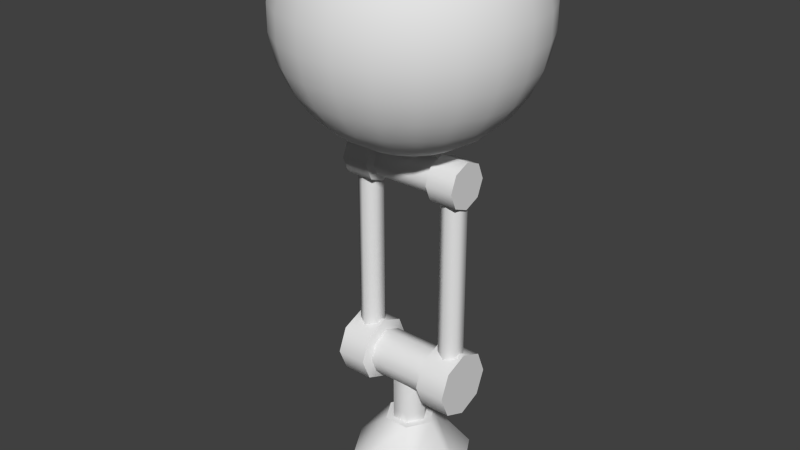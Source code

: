 # Source: ward.blend  (saved by Blender 2.75.0; exported with 4.5.12 LTS)
import bpy
from mathutils import Matrix  # noqa: F401  (used for matrix-valued properties, if any)

bpy.ops.wm.read_factory_settings(use_empty=True)
scene = bpy.context.scene
scene.name = 'Scene'

# ---- collections
col_collection_1 = bpy.data.collections.new('Collection 1'); scene.collection.children.link(col_collection_1)

# ---- world
world_world = bpy.data.worlds.new('World'); scene.world = world_world
world_world.color = (0.05088, 0.05088, 0.05088)
world_world.use_sun_shadow = False
world_world.sun_shadow_jitter_overblur = 0.0
world_world.cycles.sampling_method = 'MANUAL'
world_world.cycles.sample_map_resolution = 256

# ---- meshes
me_sphere_001 = bpy.data.meshes.new('Sphere.001')
me_sphere_001.from_pydata([(-0.2443, -2.87e-09, 0.7981), (-0.478, -2.87e-09, 0.8741), (-0.2344, 0.06884, 0.7981), (-0.4586, 0.1347, 0.8741), (-0.2055, 0.1321, 0.7981), (-0.4021, 0.2584, 0.8741), (-0.16, 0.1847, 0.7981), (-0.313, 0.3612, 0.8741), (-0.1015, 0.2223, 0.7981), (-0.1986, 0.4348, 0.8741), (-0.03477, 0.2418, 0.7981), (-0.06802, 0.4731, 0.8741), (0.03477, 0.2418, 0.7981), (0.06802, 0.4731, 0.8741), (0.1015, 0.2223, 0.7981), (0.1986, 0.4348, 0.8741), (0.16, 0.1847, 0.7981), (0.313, 0.3612, 0.8741), (0.2055, 0.1321, 0.7981), (0.4021, 0.2584, 0.8741), (0.2344, 0.06884, 0.7981), (0.4586, 0.1347, 0.8741), (0.2443, 2.607e-08, 0.7981), (0.478, -3.522e-08, 0.8741), (0.2344, -0.06884, 0.7981), (0.4586, -0.1347, 0.8741), (0.2055, -0.1321, 0.7981), (0.4021, -0.2584, 0.8741), (0.16, -0.1847, 0.7981), (0.313, -0.3612, 0.8741), (0.1015, -0.2223, 0.7981), (0.1986, -0.4348, 0.8741), (0.03477, -0.2418, 0.7981), (0.06802, -0.4731, 0.8741), (-0.03477, -0.2418, 0.7981), (-0.06802, -0.4731, 0.8741), (-0.1015, -0.2223, 0.7981), (-0.1986, -0.4348, 0.8741), (-0.16, -0.1847, 0.7981), (-0.313, -0.3612, 0.8741), (-1.575e-08, -5.841e-08, 0.7725), (-0.2055, -0.1321, 0.7981), (-0.4021, -0.2584, 0.8741), (-0.2344, -0.06884, 0.7981), (-0.4586, -0.1347, 0.8741)], [], [(1, 0, 2, 3), (3, 2, 4, 5), (5, 4, 6, 7), (7, 6, 8, 9), (9, 8, 10, 11), (11, 10, 12, 13), (13, 12, 14, 15), (15, 14, 16, 17), (17, 16, 18, 19), (19, 18, 20, 21), (21, 20, 22, 23), (23, 22, 24, 25), (25, 24, 26, 27), (27, 26, 28, 29), (29, 28, 30, 31), (31, 30, 32, 33), (33, 32, 34, 35), (35, 34, 36, 37), (37, 36, 38, 39), (39, 38, 41, 42), (42, 41, 43, 44), (0, 40, 2), (2, 40, 4), (4, 40, 6), (6, 40, 8), (8, 40, 10), (10, 40, 12), (12, 40, 14), (14, 40, 16), (16, 40, 18), (18, 40, 20), (20, 40, 22), (22, 40, 24), (24, 40, 26), (26, 40, 28), (28, 40, 30), (30, 40, 32), (32, 40, 34), (34, 40, 36), (36, 40, 38), (38, 40, 41), (41, 40, 43), (43, 40, 0), (44, 43, 0, 1)])
me_sphere_001.polygons.foreach_set('use_smooth', [True] * 44)
_k = set([(1, 3), (1, 44), (3, 5), (5, 7), (7, 9), (9, 11), (11, 13), (13, 15), (15, 17), (17, 19), (19, 21), (21, 23), (23, 25), (25, 27), (27, 29), (29, 31), (31, 33), (33, 35), (35, 37), (37, 39), (39, 42), (42, 44)])
me_sphere_001.attributes.new('sharp_edge', 'BOOLEAN', 'EDGE').data.foreach_set('value', [ (min(e.vertices), max(e.vertices)) in _k for e in me_sphere_001.edges])
_uv = me_sphere_001.uv_layers.new(name='UVMap')
_uv.uv.foreach_set('vector', [0.4764, 0.3334, 0.5972, 0.3162, 0.6069, 0.349, 0.4958, 0.3995, 0.4958, 0.3995, 0.6069, 0.349, 0.6255, 0.3778, 0.5331, 0.4575, 0.5331, 0.4575, 0.6255, 0.3778, 0.6514, 0.4001, 0.5852, 0.5027, 0.5852, 0.5027, 0.6514, 0.4001, 0.6825, 0.4143, 0.6479, 0.5313, 0.6479, 0.5313, 0.6825, 0.4143, 0.7164, 0.419, 0.7161, 0.5411, 0.7161, 0.5411, 0.7164, 0.419, 0.7502, 0.4141, 0.7844, 0.5313, 0.7844, 0.5313, 0.7502, 0.4141, 0.7813, 0.3998, 0.8471, 0.5027, 0.8471, 0.5027, 0.7813, 0.3998, 0.8071, 0.3774, 0.8992, 0.4575, 0.8992, 0.4575, 0.8071, 0.3774, 0.8255, 0.3486, 0.9364, 0.3995, 0.9364, 0.3995, 0.8255, 0.3486, 0.8351, 0.3157, 0.9559, 0.3334, 0.9559, 0.3334, 0.8351, 0.3157, 0.835, 0.2815, 0.9559, 0.2644, 0.9559, 0.2644, 0.835, 0.2815, 0.8253, 0.2487, 0.9364, 0.1983, 0.9364, 0.1983, 0.8253, 0.2487, 0.8068, 0.22, 0.8992, 0.1403, 0.8992, 0.1403, 0.8068, 0.22, 0.7809, 0.1977, 0.8471, 0.09513, 0.8471, 0.09513, 0.7809, 0.1977, 0.7497, 0.1835, 0.7844, 0.06649, 0.7844, 0.06649, 0.7497, 0.1835, 0.7159, 0.1787, 0.7161, 0.05667, 0.7161, 0.05667, 0.7159, 0.1787, 0.682, 0.1837, 0.6479, 0.06649, 0.6479, 0.06649, 0.682, 0.1837, 0.6509, 0.1979, 0.5852, 0.09513, 0.5852, 0.09513, 0.6509, 0.1979, 0.6251, 0.2204, 0.5331, 0.1403, 0.5331, 0.1403, 0.6251, 0.2204, 0.6067, 0.2492, 0.4958, 0.1983, 0.4958, 0.1983, 0.6067, 0.2492, 0.5971, 0.282, 0.4764, 0.2644, 0.5972, 0.3162, 0.7161, 0.2989, 0.6069, 0.349, 0.6069, 0.349, 0.7161, 0.2989, 0.6255, 0.3778, 0.6255, 0.3778, 0.7161, 0.2989, 0.6514, 0.4001, 0.6514, 0.4001, 0.7161, 0.2989, 0.6825, 0.4143, 0.6825, 0.4143, 0.7161, 0.2989, 0.7164, 0.419, 0.7164, 0.419, 0.7161, 0.2989, 0.7502, 0.4141, 0.7502, 0.4141, 0.7161, 0.2989, 0.7813, 0.3998, 0.7813, 0.3998, 0.7161, 0.2989, 0.8071, 0.3774, 0.8071, 0.3774, 0.7161, 0.2989, 0.8255, 0.3486, 0.8255, 0.3486, 0.7161, 0.2989, 0.8351, 0.3157, 0.8351, 0.3157, 0.7161, 0.2989, 0.835, 0.2815, 0.835, 0.2815, 0.7161, 0.2989, 0.8253, 0.2487, 0.8253, 0.2487, 0.7161, 0.2989, 0.8068, 0.22, 0.8068, 0.22, 0.7161, 0.2989, 0.7809, 0.1977, 0.7809, 0.1977, 0.7161, 0.2989, 0.7497, 0.1835, 0.7497, 0.1835, 0.7161, 0.2989, 0.7159, 0.1787, 0.7159, 0.1787, 0.7161, 0.2989, 0.682, 0.1837, 0.682, 0.1837, 0.7161, 0.2989, 0.6509, 0.1979, 0.6509, 0.1979, 0.7161, 0.2989, 0.6251, 0.2204, 0.6251, 0.2204, 0.7161, 0.2989, 0.6067, 0.2492, 0.6067, 0.2492, 0.7161, 0.2989, 0.5971, 0.282, 0.5971, 0.282, 0.7161, 0.2989, 0.5972, 0.3162, 0.4764, 0.2644, 0.5971, 0.282, 0.5972, 0.3162, 0.4764, 0.3334])
me_sphere_001.use_remesh_preserve_volume = False
me_sphere_001.use_remesh_preserve_attributes = False
me_sphere_001.use_mirror_vertex_groups = False
me_sphere_001.use_paint_bone_selection = False
me_sphere_001.use_paint_mask = True
me_sphere_001.update()
me_sphere = bpy.data.meshes.new('Sphere')
me_sphere.from_pydata([(0.07205, 0.1248, -3.384), (0.07205, 0.1248, -2.913), (0.1441, -3.278e-08, -3.384), (0.1441, -3.278e-08, -2.913), (0.07205, -0.1248, -3.384), (0.07205, -0.1248, -2.913), (-0.07205, -0.1248, -3.384), (-0.07205, -0.1248, -2.913), (-0.1441, 3.176e-08, -3.384), (-0.1441, 3.176e-08, -2.913), (-0.07205, 0.1248, -3.384), (-0.07205, 0.1248, -2.913), (0.396, 0.0997, -2.806), (0.396, 0.0997, -1.256), (0.4823, 0.04984, -2.806), (0.4823, 0.04984, -1.256), (0.4823, -0.04987, -2.806), (0.4823, -0.04987, -1.256), (0.396, -0.09972, -2.806), (0.396, -0.09972, -1.256), (0.3096, -0.04987, -2.806), (0.3096, -0.04987, -1.256), (0.3096, 0.04984, -2.806), (0.3096, 0.04984, -1.256), (-0.396, 0.0997, -2.806), (-0.396, 0.0997, -1.256), (-0.4823, 0.04984, -2.806), (-0.4823, 0.04984, -1.256), (-0.4823, -0.04987, -2.806), (-0.4823, -0.04987, -1.256), (-0.396, -0.09972, -2.806), (-0.396, -0.09972, -1.256), (-0.3096, -0.04987, -2.806), (-0.3096, -0.04987, -1.256), (-0.3096, 0.04984, -2.806), (-0.3096, 0.04984, -1.256), (8.742e-08, 0.09295, -1.093), (8.742e-08, 0.09295, -0.907), (0.0805, 0.04648, -1.093), (0.0805, 0.04648, -0.907), (0.0805, -0.04648, -1.093), (0.0805, -0.04648, -0.907), (7.93e-08, -0.09295, -1.093), (7.93e-08, -0.09295, -0.907), (-0.0805, -0.04648, -1.093), (-0.0805, -0.04648, -0.907), (-0.0805, 0.04648, -1.093), (-0.0805, 0.04648, -0.907), (-0.478, -2.87e-09, 0.8741), (-0.4586, 0.1347, 0.8741), (-0.564, 0.1656, 0.809), (-0.713, 0.2094, 0.6691), (-0.8309, 0.244, 0.5), (-0.9125, 0.2679, 0.309), (-0.9542, 0.2802, 0.1045), (-0.9542, 0.2802, -0.1045), (-0.9125, 0.2679, -0.309), (-0.8309, 0.244, -0.5), (-0.713, 0.2094, -0.6691), (-0.564, 0.1656, -0.809), (-0.3903, 0.1146, -0.9135), (-0.4021, 0.2584, 0.8741), (-0.4945, 0.3178, 0.809), (-0.6252, 0.4018, 0.6691), (-0.7285, 0.4682, 0.5), (-0.8001, 0.5142, 0.309), (-0.8366, 0.5377, 0.1045), (-0.8366, 0.5377, -0.1045), (-0.8001, 0.5142, -0.309), (-0.7285, 0.4682, -0.5), (-0.6252, 0.4018, -0.6691), (-0.4945, 0.3178, -0.809), (-0.3422, 0.2199, -0.9135), (1.03e-07, -2.845e-08, -0.9589), (-0.313, 0.3612, 0.8741), (-0.3849, 0.4442, 0.809), (-0.4867, 0.5616, 0.6691), (-0.5671, 0.6545, 0.5), (-0.6228, 0.7188, 0.309), (-0.6513, 0.7516, 0.1045), (-0.6513, 0.7516, -0.1045), (-0.6228, 0.7188, -0.309), (-0.5671, 0.6545, -0.5), (-0.4867, 0.5616, -0.6691), (-0.3849, 0.4442, -0.809), (-0.2664, 0.3074, -0.9135), (-0.1986, 0.4348, 0.8741), (-0.2442, 0.5347, 0.809), (-0.3087, 0.676, 0.6691), (-0.3598, 0.7878, 0.5), (-0.3951, 0.8651, 0.309), (-0.4131, 0.9046, 0.1045), (-0.4131, 0.9046, -0.1045), (-0.3951, 0.8651, -0.309), (-0.3598, 0.7878, -0.5), (-0.3087, 0.676, -0.6691), (-0.2442, 0.5347, -0.809), (-0.169, 0.37, -0.9135), (-0.06802, 0.4731, 0.8741), (-0.08365, 0.5818, 0.809), (-0.1058, 0.7356, 0.6691), (-0.1232, 0.8572, 0.5), (-0.1353, 0.9414, 0.309), (-0.1415, 0.9844, 0.1045), (-0.1415, 0.9844, -0.1045), (-0.1353, 0.9414, -0.309), (-0.1232, 0.8572, -0.5), (-0.1058, 0.7356, -0.6691), (-0.08365, 0.5818, -0.809), (-0.05788, 0.4026, -0.9135), (0.06802, 0.4731, 0.8741), (0.08365, 0.5818, 0.809), (0.1058, 0.7356, 0.6691), (0.1232, 0.8572, 0.5), (0.1353, 0.9414, 0.309), (0.1415, 0.9844, 0.1045), (0.1415, 0.9844, -0.1045), (0.1353, 0.9414, -0.309), (0.1232, 0.8572, -0.5), (0.1058, 0.7356, -0.6691), (0.08365, 0.5818, -0.809), (0.05788, 0.4026, -0.9135), (0.1986, 0.4348, 0.8741), (0.2442, 0.5347, 0.809), (0.3087, 0.676, 0.6691), (0.3598, 0.7878, 0.5), (0.3951, 0.8651, 0.309), (0.4131, 0.9046, 0.1045), (0.4131, 0.9046, -0.1045), (0.3951, 0.8651, -0.309), (0.3598, 0.7878, -0.5), (0.3087, 0.676, -0.6691), (0.2442, 0.5347, -0.809), (0.169, 0.37, -0.9135), (0.313, 0.3612, 0.8741), (0.3849, 0.4442, 0.809), (0.4867, 0.5616, 0.6691), (0.5671, 0.6545, 0.5), (0.6228, 0.7188, 0.309), (0.6513, 0.7516, 0.1045), (0.6513, 0.7516, -0.1045), (0.6228, 0.7188, -0.309), (0.5671, 0.6545, -0.5), (0.4867, 0.5616, -0.6691), (0.3849, 0.4442, -0.809), (0.2664, 0.3074, -0.9135), (0.4021, 0.2584, 0.8741), (0.4945, 0.3178, 0.809), (0.6252, 0.4018, 0.6691), (0.7285, 0.4682, 0.5), (0.8001, 0.5142, 0.309), (0.8366, 0.5377, 0.1045), (0.8366, 0.5377, -0.1045), (0.8001, 0.5142, -0.309), (0.7285, 0.4682, -0.5), (0.6252, 0.4018, -0.6691), (0.4945, 0.3178, -0.809), (0.3422, 0.2199, -0.9135), (0.4586, 0.1347, 0.8741), (0.564, 0.1656, 0.809), (0.713, 0.2094, 0.6691), (0.8309, 0.244, 0.5), (0.9125, 0.2679, 0.309), (0.9542, 0.2802, 0.1045), (0.9542, 0.2802, -0.1045), (0.9125, 0.2679, -0.309), (0.8309, 0.244, -0.5), (0.713, 0.2094, -0.6691), (0.564, 0.1656, -0.809), (0.3903, 0.1146, -0.9135), (0.478, -3.522e-08, 0.8741), (0.5878, 2.463e-08, 0.809), (0.7431, 3.953e-08, 0.6691), (0.866, -4.988e-08, 0.5), (0.9511, 2.463e-08, 0.309), (0.9945, 2.463e-08, 0.1045), (0.9945, 2.463e-08, -0.1045), (0.9511, 2.463e-08, -0.309), (0.866, 2.463e-08, -0.5), (0.7431, 3.953e-08, -0.6691), (0.5878, -2.007e-08, -0.809), (0.4067, 2.278e-09, -0.9135), (0.4586, -0.1347, 0.8741), (0.564, -0.1656, 0.809), (0.713, -0.2094, 0.6691), (0.8309, -0.244, 0.5), (0.9125, -0.2679, 0.309), (0.9542, -0.2802, 0.1045), (0.9542, -0.2802, -0.1045), (0.9125, -0.2679, -0.309), (0.8309, -0.244, -0.5), (0.713, -0.2094, -0.6691), (0.564, -0.1656, -0.809), (0.3903, -0.1146, -0.9135), (0.4021, -0.2584, 0.8741), (0.4945, -0.3178, 0.809), (0.6252, -0.4018, 0.6691), (0.7285, -0.4682, 0.5), (0.8001, -0.5142, 0.309), (0.8366, -0.5377, 0.1045), (0.8366, -0.5377, -0.1045), (0.8001, -0.5142, -0.309), (0.7285, -0.4682, -0.5), (0.6252, -0.4018, -0.6691), (0.4945, -0.3178, -0.809), (0.3422, -0.2199, -0.9135), (0.313, -0.3612, 0.8741), (0.3849, -0.4442, 0.809), (0.4867, -0.5616, 0.6691), (0.5671, -0.6545, 0.5), (0.6228, -0.7188, 0.309), (0.6513, -0.7516, 0.1045), (0.6513, -0.7516, -0.1045), (0.6228, -0.7188, -0.309), (0.5671, -0.6545, -0.5), (0.4867, -0.5616, -0.6691), (0.3849, -0.4442, -0.809), (0.2664, -0.3074, -0.9135), (0.1986, -0.4348, 0.8741), (0.2442, -0.5347, 0.809), (0.3087, -0.676, 0.6691), (0.3598, -0.7878, 0.5), (0.3951, -0.8651, 0.309), (0.4131, -0.9046, 0.1045), (0.4131, -0.9046, -0.1045), (0.3951, -0.8651, -0.309), (0.3598, -0.7878, -0.5), (0.3087, -0.676, -0.6691), (0.2442, -0.5347, -0.809), (0.169, -0.37, -0.9135), (0.06802, -0.4731, 0.8741), (0.08365, -0.5818, 0.809), (0.1058, -0.7356, 0.6691), (0.1232, -0.8572, 0.5), (0.1353, -0.9414, 0.309), (0.1415, -0.9844, 0.1045), (0.1415, -0.9844, -0.1045), (0.1353, -0.9414, -0.309), (0.1232, -0.8572, -0.5), (0.1058, -0.7356, -0.6691), (0.08365, -0.5818, -0.809), (0.05788, -0.4026, -0.9135), (-0.06802, -0.4731, 0.8741), (-0.08365, -0.5818, 0.809), (-0.1058, -0.7356, 0.6691), (-0.1232, -0.8572, 0.5), (-0.1353, -0.9414, 0.309), (-0.1415, -0.9844, 0.1045), (-0.1415, -0.9844, -0.1045), (-0.1353, -0.9414, -0.309), (-0.1232, -0.8572, -0.5), (-0.1058, -0.7356, -0.6691), (-0.08365, -0.5818, -0.809), (-0.05788, -0.4026, -0.9135), (-0.1986, -0.4348, 0.8741), (-0.2442, -0.5347, 0.809), (-0.3087, -0.676, 0.6691), (-0.3598, -0.7878, 0.5), (-0.3951, -0.8651, 0.309), (-0.4131, -0.9046, 0.1045), (-0.4131, -0.9046, -0.1045), (-0.3951, -0.8651, -0.309), (-0.3598, -0.7878, -0.5), (-0.3087, -0.676, -0.6691), (-0.2442, -0.5347, -0.809), (-0.169, -0.37, -0.9135), (-0.313, -0.3612, 0.8741), (-0.3849, -0.4442, 0.809), (-0.4867, -0.5616, 0.6691), (-0.5671, -0.6545, 0.5), (-0.6228, -0.7188, 0.309), (-0.6513, -0.7516, 0.1045), (-0.6513, -0.7516, -0.1045), (-0.6228, -0.7188, -0.309), (-0.5671, -0.6545, -0.5), (-0.4867, -0.5616, -0.6691), (-0.3849, -0.4442, -0.809), (-0.2664, -0.3074, -0.9135), (-0.4021, -0.2584, 0.8741), (-0.4945, -0.3178, 0.809), (-0.6252, -0.4018, 0.6691), (-0.7285, -0.4682, 0.5), (-0.8001, -0.5142, 0.309), (-0.8366, -0.5377, 0.1045), (-0.8366, -0.5377, -0.1045), (-0.8001, -0.5142, -0.309), (-0.7285, -0.4682, -0.5), (-0.6252, -0.4018, -0.6691), (-0.4945, -0.3178, -0.809), (-0.3422, -0.2199, -0.9135), (-0.4586, -0.1347, 0.8741), (-0.564, -0.1656, 0.809), (-0.713, -0.2094, 0.6691), (-0.8309, -0.244, 0.5), (-0.9125, -0.2679, 0.309), (-0.9542, -0.2802, 0.1045), (-0.9542, -0.2802, -0.1045), (-0.9125, -0.2679, -0.309), (-0.8309, -0.244, -0.5), (-0.713, -0.2094, -0.6691), (-0.564, -0.1656, -0.809), (-0.3903, -0.1146, -0.9135), (-0.5878, 9.729e-09, 0.809), (-0.7431, 2.463e-08, 0.6691), (-0.866, 5.443e-08, 0.5), (-0.9511, 1.438e-07, 0.309), (-0.9945, -5.172e-09, 0.1045), (-0.9945, -5.172e-09, -0.1045), (-0.9511, 1.438e-07, -0.309), (-0.866, 2.463e-08, -0.5), (-0.7431, 2.463e-08, -0.6691), (-0.5878, -5.172e-09, -0.809), (-0.4067, 1.718e-08, -0.9135), (-0.5083, 0.1862, -1.18), (0.5083, 0.1862, -1.18), (-0.5083, 0.1317, -1.311), (0.5083, 0.1317, -1.311), (-0.5083, -2.076e-09, -1.366), (0.5083, -2.076e-09, -1.366), (-0.5083, -0.1317, -1.311), (0.5083, -0.1317, -1.311), (-0.5083, -0.1862, -1.18), (0.5083, -0.1862, -1.18), (-0.5083, -0.1317, -1.048), (0.5083, -0.1317, -1.048), (-0.5083, 8.284e-09, -0.9935), (0.5083, 8.284e-09, -0.9935), (-0.5083, 0.1317, -1.048), (0.5083, 0.1317, -1.048), (-0.2792, 0.1862, -1.18), (-0.2485, 0.1354, -1.18), (0.2485, 0.1354, -1.18), (0.2792, 0.1862, -1.18), (0.2792, 0.1317, -1.311), (0.2485, 0.09572, -1.275), (-0.2485, 0.09572, -1.275), (-0.2792, 0.1317, -1.311), (0.2792, -2.076e-09, -1.366), (0.2485, 5.252e-10, -1.315), (-0.2485, 5.252e-10, -1.315), (-0.2792, -2.076e-09, -1.366), (0.2792, -0.1317, -1.311), (0.2485, -0.09572, -1.275), (-0.2485, -0.09572, -1.275), (-0.2792, -0.1317, -1.311), (0.2792, -0.1862, -1.18), (0.2485, -0.1354, -1.18), (-0.2485, -0.1354, -1.18), (-0.2792, -0.1862, -1.18), (0.2792, -0.1317, -1.048), (0.2485, -0.09572, -1.084), (-0.2485, -0.09572, -1.084), (-0.2792, -0.1317, -1.048), (0.2792, 8.284e-09, -0.9935), (0.2485, 8.056e-09, -1.044), (-0.2485, 8.056e-09, -1.044), (-0.2792, 8.284e-09, -0.9935), (0.2792, 0.1317, -1.048), (0.2485, 0.09572, -1.084), (-0.2485, 0.09572, -1.084), (-0.2792, 0.1317, -1.048), (-0.5245, 0.2681, -2.872), (0.5245, 0.2681, -2.872), (-0.5245, 0.1896, -3.061), (0.5245, 0.1896, -3.061), (-0.5245, -5.82e-09, -3.14), (0.5245, -5.82e-09, -3.14), (-0.5245, -0.1896, -3.061), (0.5245, -0.1896, -3.061), (-0.5245, -0.2681, -2.872), (0.5245, -0.2681, -2.872), (-0.5245, -0.1896, -2.682), (0.5245, -0.1896, -2.682), (-0.5245, 9.097e-09, -2.603), (0.5245, 9.097e-09, -2.603), (-0.5245, 0.1896, -2.682), (0.5245, 0.1896, -2.682), (-0.2744, 0.2681, -2.872), (-0.2442, 0.1949, -2.872), (0.2442, 0.1949, -2.872), (0.2744, 0.2681, -2.872), (0.2744, 0.1896, -3.061), (0.2442, 0.1378, -3.009), (-0.2442, 0.1378, -3.009), (-0.2744, 0.1896, -3.061), (0.2744, -5.82e-09, -3.14), (0.2442, -2.075e-09, -3.067), (-0.2442, -2.075e-09, -3.067), (-0.2744, -5.82e-09, -3.14), (0.2744, -0.1896, -3.061), (0.2442, -0.1378, -3.009), (-0.2442, -0.1378, -3.009), (-0.2744, -0.1896, -3.061), (0.2744, -0.2681, -2.872), (0.2442, -0.1949, -2.872), (-0.2442, -0.1949, -2.872), (-0.2744, -0.2681, -2.872), (0.2744, -0.1896, -2.682), (0.2442, -0.1378, -2.734), (-0.2442, -0.1378, -2.734), (-0.2744, -0.1896, -2.682), (0.2744, 9.097e-09, -2.603), (0.2442, 8.77e-09, -2.677), (-0.2442, 8.77e-09, -2.677), (-0.2744, 9.097e-09, -2.603), (0.2744, 0.1896, -2.682), (0.2442, 0.1378, -2.734), (-0.2442, 0.1378, -2.734), (-0.2744, 0.1896, -2.682), (0.1046, 0.1812, -3.384), (0.2092, -4.365e-08, -3.384), (0.1046, -0.1812, -3.384), (-0.1046, -0.1812, -3.384), (-0.2092, 5.003e-08, -3.384), (-0.1046, 0.1812, -3.384), (0.2704, 0.4684, -3.812), (0.5408, -8.924e-08, -3.812), (0.2704, -0.4684, -3.812), (-0.2704, -0.4684, -3.812), (-0.5408, 1.53e-07, -3.812), (-0.2704, 0.4684, -3.812)], [], [(0, 1, 3, 2), (2, 3, 5, 4), (4, 5, 7, 6), (6, 7, 9, 8), (10, 11, 1, 0), (8, 9, 11, 10), (12, 13, 15, 14), (14, 15, 17, 16), (16, 17, 19, 18), (18, 19, 21, 20), (22, 23, 13, 12), (20, 21, 23, 22), (24, 26, 27, 25), (26, 28, 29, 27), (28, 30, 31, 29), (30, 32, 33, 31), (34, 24, 25, 35), (32, 34, 35, 33), (36, 37, 39, 38), (38, 39, 41, 40), (40, 41, 43, 42), (42, 43, 45, 44), (46, 47, 37, 36), (44, 45, 47, 46), (51, 50, 62, 63), (59, 58, 70, 71), (52, 51, 63, 64), (60, 59, 71, 72), (53, 52, 64, 65), (109, 121, 73), (54, 53, 65, 66), (55, 54, 66, 67), (56, 55, 67, 68), (57, 56, 68, 69), (50, 49, 61, 62), (58, 57, 69, 70), (69, 68, 81, 82), (62, 61, 74, 75), (70, 69, 82, 83), (63, 62, 75, 76), (71, 70, 83, 84), (64, 63, 76, 77), (72, 71, 84, 85), (65, 64, 77, 78), (85, 97, 73), (66, 65, 78, 79), (67, 66, 79, 80), (68, 67, 80, 81), (81, 80, 92, 93), (82, 81, 93, 94), (75, 74, 86, 87), (83, 82, 94, 95), (76, 75, 87, 88), (84, 83, 95, 96), (77, 76, 88, 89), (85, 84, 96, 97), (78, 77, 89, 90), (60, 72, 73), (79, 78, 90, 91), (80, 79, 91, 92), (91, 90, 102, 103), (92, 91, 103, 104), (93, 92, 104, 105), (94, 93, 105, 106), (87, 86, 98, 99), (95, 94, 106, 107), (88, 87, 99, 100), (96, 95, 107, 108), (89, 88, 100, 101), (97, 96, 108, 109), (90, 89, 101, 102), (97, 109, 73), (109, 108, 120, 121), (102, 101, 113, 114), (72, 85, 73), (103, 102, 114, 115), (104, 103, 115, 116), (105, 104, 116, 117), (106, 105, 117, 118), (99, 98, 110, 111), (107, 106, 118, 119), (100, 99, 111, 112), (108, 107, 119, 120), (101, 100, 112, 113), (120, 119, 131, 132), (113, 112, 124, 125), (121, 120, 132, 133), (114, 113, 125, 126), (121, 133, 73), (115, 114, 126, 127), (116, 115, 127, 128), (117, 116, 128, 129), (118, 117, 129, 130), (111, 110, 122, 123), (119, 118, 130, 131), (112, 111, 123, 124), (123, 122, 134, 135), (131, 130, 142, 143), (124, 123, 135, 136), (132, 131, 143, 144), (125, 124, 136, 137), (133, 132, 144, 145), (126, 125, 137, 138), (157, 169, 73), (127, 126, 138, 139), (128, 127, 139, 140), (129, 128, 140, 141), (130, 129, 141, 142), (141, 140, 152, 153), (142, 141, 153, 154), (135, 134, 146, 147), (143, 142, 154, 155), (136, 135, 147, 148), (144, 143, 155, 156), (137, 136, 148, 149), (145, 144, 156, 157), (138, 137, 149, 150), (133, 145, 73), (139, 138, 150, 151), (140, 139, 151, 152), (152, 151, 163, 164), (153, 152, 164, 165), (154, 153, 165, 166), (147, 146, 158, 159), (155, 154, 166, 167), (148, 147, 159, 160), (156, 155, 167, 168), (149, 148, 160, 161), (157, 156, 168, 169), (150, 149, 161, 162), (145, 157, 73), (151, 150, 162, 163), (162, 161, 173, 174), (312, 60, 73), (163, 162, 174, 175), (164, 163, 175, 176), (165, 164, 176, 177), (166, 165, 177, 178), (159, 158, 170, 171), (167, 166, 178, 179), (160, 159, 171, 172), (168, 167, 179, 180), (161, 160, 172, 173), (169, 168, 180, 181), (180, 179, 191, 192), (173, 172, 184, 185), (181, 180, 192, 193), (174, 173, 185, 186), (193, 205, 73), (175, 174, 186, 187), (176, 175, 187, 188), (177, 176, 188, 189), (178, 177, 189, 190), (171, 170, 182, 183), (179, 178, 190, 191), (172, 171, 183, 184), (191, 190, 202, 203), (184, 183, 195, 196), (192, 191, 203, 204), (185, 184, 196, 197), (193, 192, 204, 205), (186, 185, 197, 198), (301, 312, 73), (187, 186, 198, 199), (188, 187, 199, 200), (189, 188, 200, 201), (190, 189, 201, 202), (183, 182, 194, 195), (202, 201, 213, 214), (195, 194, 206, 207), (203, 202, 214, 215), (196, 195, 207, 208), (204, 203, 215, 216), (197, 196, 208, 209), (205, 204, 216, 217), (198, 197, 209, 210), (181, 193, 73), (199, 198, 210, 211), (200, 199, 211, 212), (201, 200, 212, 213), (212, 211, 223, 224), (213, 212, 224, 225), (214, 213, 225, 226), (207, 206, 218, 219), (215, 214, 226, 227), (208, 207, 219, 220), (216, 215, 227, 228), (209, 208, 220, 221), (217, 216, 228, 229), (210, 209, 221, 222), (217, 229, 73), (211, 210, 222, 223), (241, 253, 73), (223, 222, 234, 235), (224, 223, 235, 236), (225, 224, 236, 237), (226, 225, 237, 238), (219, 218, 230, 231), (227, 226, 238, 239), (220, 219, 231, 232), (228, 227, 239, 240), (221, 220, 232, 233), (229, 228, 240, 241), (222, 221, 233, 234), (233, 232, 244, 245), (241, 240, 252, 253), (234, 233, 245, 246), (205, 217, 73), (235, 234, 246, 247), (236, 235, 247, 248), (237, 236, 248, 249), (238, 237, 249, 250), (231, 230, 242, 243), (239, 238, 250, 251), (232, 231, 243, 244), (240, 239, 251, 252), (251, 250, 262, 263), (244, 243, 255, 256), (252, 251, 263, 264), (245, 244, 256, 257), (253, 252, 264, 265), (246, 245, 257, 258), (265, 277, 73), (247, 246, 258, 259), (248, 247, 259, 260), (249, 248, 260, 261), (250, 249, 261, 262), (243, 242, 254, 255), (262, 261, 273, 274), (255, 254, 266, 267), (263, 262, 274, 275), (256, 255, 267, 268), (264, 263, 275, 276), (257, 256, 268, 269), (265, 264, 276, 277), (258, 257, 269, 270), (169, 181, 73), (259, 258, 270, 271), (260, 259, 271, 272), (261, 260, 272, 273), (273, 272, 284, 285), (274, 273, 285, 286), (267, 266, 278, 279), (275, 274, 286, 287), (268, 267, 279, 280), (276, 275, 287, 288), (269, 268, 280, 281), (277, 276, 288, 289), (270, 269, 281, 282), (277, 289, 73), (271, 270, 282, 283), (272, 271, 283, 284), (283, 282, 294, 295), (284, 283, 295, 296), (285, 284, 296, 297), (286, 285, 297, 298), (279, 278, 290, 291), (287, 286, 298, 299), (280, 279, 291, 292), (288, 287, 299, 300), (281, 280, 292, 293), (289, 288, 300, 301), (282, 281, 293, 294), (253, 265, 73), (301, 300, 311, 312), (294, 293, 304, 305), (289, 301, 73), (295, 294, 305, 306), (296, 295, 306, 307), (297, 296, 307, 308), (298, 297, 308, 309), (299, 298, 309, 310), (292, 291, 302, 303), (300, 299, 310, 311), (293, 292, 303, 304), (303, 302, 50, 51), (311, 310, 58, 59), (304, 303, 51, 52), (312, 311, 59, 60), (305, 304, 52, 53), (229, 241, 73), (306, 305, 53, 54), (307, 306, 54, 55), (308, 307, 55, 56), (309, 308, 56, 57), (302, 48, 49, 50), (310, 309, 57, 58), (291, 290, 48, 302), (332, 314, 316, 333), (333, 316, 318, 337), (337, 318, 320, 341), (341, 320, 322, 345), (345, 322, 324, 349), (349, 324, 326, 353), (316, 314, 328, 326, 324, 322, 320, 318), (357, 328, 314, 332), (353, 326, 328, 357), (313, 315, 317, 319, 321, 323, 325, 327), (325, 356, 360, 327), (356, 355, 359, 360), (355, 354, 358, 359), (354, 353, 357, 358), (327, 360, 329, 313), (360, 359, 330, 329), (359, 358, 331, 330), (358, 357, 332, 331), (323, 352, 356, 325), (352, 351, 355, 356), (351, 350, 354, 355), (350, 349, 353, 354), (321, 348, 352, 323), (348, 347, 351, 352), (347, 346, 350, 351), (346, 345, 349, 350), (319, 344, 348, 321), (344, 343, 347, 348), (343, 342, 346, 347), (342, 341, 345, 346), (317, 340, 344, 319), (340, 339, 343, 344), (339, 338, 342, 343), (338, 337, 341, 342), (315, 336, 340, 317), (336, 335, 339, 340), (335, 334, 338, 339), (334, 333, 337, 338), (313, 329, 336, 315), (329, 330, 335, 336), (330, 331, 334, 335), (331, 332, 333, 334), (380, 362, 364, 381), (381, 364, 366, 385), (385, 366, 368, 389), (389, 368, 370, 393), (393, 370, 372, 397), (397, 372, 374, 401), (364, 362, 376, 374, 372, 370, 368, 366), (405, 376, 362, 380), (401, 374, 376, 405), (361, 363, 365, 367, 369, 371, 373, 375), (373, 404, 408, 375), (404, 403, 407, 408), (403, 402, 406, 407), (402, 401, 405, 406), (375, 408, 377, 361), (408, 407, 378, 377), (407, 406, 379, 378), (406, 405, 380, 379), (371, 400, 404, 373), (400, 399, 403, 404), (399, 398, 402, 403), (398, 397, 401, 402), (369, 396, 400, 371), (396, 395, 399, 400), (395, 394, 398, 399), (394, 393, 397, 398), (367, 392, 396, 369), (392, 391, 395, 396), (391, 390, 394, 395), (390, 389, 393, 394), (365, 388, 392, 367), (388, 387, 391, 392), (387, 386, 390, 391), (386, 385, 389, 390), (363, 384, 388, 365), (384, 383, 387, 388), (383, 382, 386, 387), (382, 381, 385, 386), (361, 377, 384, 363), (377, 378, 383, 384), (378, 379, 382, 383), (379, 380, 381, 382), (2, 4, 411, 410), (8, 10, 414, 413), (0, 2, 410, 409), (4, 6, 412, 411), (10, 0, 409, 414), (6, 8, 413, 412), (411, 412, 418, 417), (409, 410, 416, 415), (414, 409, 415, 420), (412, 413, 419, 418), (410, 411, 417, 416), (413, 414, 420, 419)])
me_sphere.polygons.foreach_set('use_smooth', [True] * 384)
_k = set([(0, 2), (0, 10), (1, 3), (1, 11), (2, 4), (3, 5), (4, 6), (5, 7), (6, 8), (7, 9), (8, 10), (9, 11), (12, 14), (12, 22), (13, 15), (13, 23), (14, 16), (15, 17), (16, 18), (17, 19), (18, 20), (19, 21), (20, 22), (21, 23), (24, 26), (24, 34), (25, 27), (25, 35), (26, 28), (27, 29), (28, 30), (29, 31), (30, 32), (31, 33), (32, 34), (33, 35), (36, 38), (36, 46), (37, 39), (37, 47), (38, 40), (39, 41), (40, 42), (41, 43), (42, 44), (43, 45), (44, 46), (45, 47), (48, 49), (48, 290), (49, 61), (61, 74), (74, 86), (86, 98), (98, 110), (110, 122), (122, 134), (134, 146), (146, 158), (158, 170), (170, 182), (182, 194), (194, 206), (206, 218), (218, 230), (230, 242), (242, 254), (254, 266), (266, 278), (278, 290), (313, 315), (313, 327), (314, 316), (314, 328), (315, 317), (316, 318), (317, 319), (318, 320), (319, 321), (320, 322), (321, 323), (322, 324), (323, 325), (324, 326), (325, 327), (326, 328), (329, 336), (329, 360), (330, 335), (330, 359), (331, 334), (331, 358), (332, 333), (332, 357), (333, 337), (334, 338), (335, 339), (336, 340), (337, 341), (338, 342), (339, 343), (340, 344), (341, 345), (342, 346), (343, 347), (344, 348), (345, 349), (346, 350), (347, 351), (348, 352), (349, 353), (350, 354), (351, 355), (352, 356), (353, 357), (354, 358), (355, 359), (356, 360), (361, 363), (361, 375), (362, 364), (362, 376), (363, 365), (364, 366), (365, 367), (366, 368), (367, 369), (368, 370), (369, 371), (370, 372), (371, 373), (372, 374), (373, 375), (374, 376), (377, 384), (377, 408), (378, 383), (378, 407), (379, 382), (379, 406), (380, 381), (380, 405), (381, 385), (382, 386), (383, 387), (384, 388), (385, 389), (386, 390), (387, 391), (388, 392), (389, 393), (390, 394), (391, 395), (392, 396), (393, 397), (394, 398), (395, 399), (396, 400), (397, 401), (398, 402), (399, 403), (400, 404), (401, 405), (402, 406), (403, 407), (404, 408), (409, 410), (409, 414), (410, 411), (411, 412), (412, 413), (413, 414), (415, 416), (415, 420), (416, 417), (417, 418), (418, 419), (419, 420)])
me_sphere.attributes.new('sharp_edge', 'BOOLEAN', 'EDGE').data.foreach_set('value', [ (min(e.vertices), max(e.vertices)) in _k for e in me_sphere.edges])
_uv = me_sphere.uv_layers.new(name='UVMap')
_uv.uv.foreach_set('vector', [0.6881, 0.8287, 0.6892, 0.8117, 0.6863, 0.8142, 0.7007, 0.8236, 0.7007, 0.8236, 0.6863, 0.8142, 0.6871, 0.8178, 0.7025, 0.8101, 0.7025, 0.8101, 0.6871, 0.8178, 0.6907, 0.8185, 0.6917, 0.8017, 0.6917, 0.8017, 0.6907, 0.8185, 0.6936, 0.8163, 0.6793, 0.8067, 0.6774, 0.8203, 0.6928, 0.8127, 0.6892, 0.8117, 0.6881, 0.8287, 0.6793, 0.8067, 0.6936, 0.8163, 0.6928, 0.8127, 0.6774, 0.8203, 0.9174, 0.7643, 0.8653, 0.7757, 0.8865, 0.786, 0.9021, 0.7371, 0.9021, 0.7371, 0.8865, 0.786, 0.9083, 0.7767, 0.8721, 0.7371, 0.8721, 0.7371, 0.9083, 0.7767, 0.9083, 0.753, 0.8567, 0.7643, 0.8567, 0.7643, 0.9083, 0.753, 0.8876, 0.7411, 0.8716, 0.7915, 0.9024, 0.7915, 0.8664, 0.752, 0.8653, 0.7757, 0.9174, 0.7643, 0.8716, 0.7915, 0.8876, 0.7411, 0.8664, 0.752, 0.9024, 0.7915, 0.6113, 0.6873, 0.6153, 0.6876, 0.9323, 0.698, 0.9349, 0.6981, 0.6153, 0.6876, 0.6166, 0.688, 0.9314, 0.6969, 0.9323, 0.698, 0.6166, 0.688, 0.6152, 0.6884, 0.9324, 0.6961, 0.9314, 0.6969, 0.6152, 0.6884, 0.6113, 0.6884, 0.9352, 0.6958, 0.9324, 0.6961, 0.6046, 0.6877, 0.6113, 0.6873, 0.9349, 0.6981, 0.9392, 0.6971, 0.6113, 0.6884, 0.6046, 0.6877, 0.9392, 0.6971, 0.9352, 0.6958, 0.6738, 0.9247, 0.6625, 0.9072, 0.664, 0.907, 0.6851, 0.9064, 0.6851, 0.9064, 0.664, 0.907, 0.6647, 0.9058, 0.6748, 0.8867, 0.6748, 0.8867, 0.6647, 0.9058, 0.6641, 0.9046, 0.6519, 0.8856, 0.6519, 0.8856, 0.6641, 0.9046, 0.6622, 0.9046, 0.6407, 0.9056, 0.6519, 0.9247, 0.6615, 0.906, 0.6625, 0.9072, 0.6738, 0.9247, 0.6407, 0.9056, 0.6622, 0.9046, 0.6615, 0.906, 0.6519, 0.9247, 0.3408, 0.7444, 0.3757, 0.7447, 0.3757, 0.7811, 0.3407, 0.7806, 0.06557, 0.7412, 0.1001, 0.7419, 0.09998, 0.777, 0.06543, 0.7764, 0.3059, 0.7441, 0.3408, 0.7444, 0.3407, 0.7806, 0.3058, 0.7801, 0.03083, 0.7403, 0.06557, 0.7412, 0.06543, 0.7764, 0.03067, 0.7755, 0.2712, 0.7438, 0.3059, 0.7441, 0.3058, 0.7801, 0.2711, 0.7795, 0.8777, 0.8551, 0.8894, 0.8568, 0.8777, 0.8965, 0.2368, 0.7435, 0.2712, 0.7438, 0.2711, 0.7795, 0.2367, 0.779, 0.2026, 0.7432, 0.2368, 0.7435, 0.2367, 0.779, 0.2025, 0.7785, 0.1685, 0.7428, 0.2026, 0.7432, 0.2025, 0.7785, 0.1684, 0.778, 0.1344, 0.7423, 0.1685, 0.7428, 0.1684, 0.778, 0.1343, 0.7775, 0.3757, 0.7447, 0.4106, 0.7451, 0.4107, 0.7817, 0.3757, 0.7811, 0.1001, 0.7419, 0.1344, 0.7423, 0.1343, 0.7775, 0.09998, 0.777, 0.1343, 0.7775, 0.1684, 0.778, 0.168, 0.814, 0.1338, 0.8135, 0.3757, 0.7811, 0.4107, 0.7817, 0.4111, 0.8192, 0.376, 0.8185, 0.09998, 0.777, 0.1343, 0.7775, 0.1338, 0.8135, 0.0994, 0.8129, 0.3407, 0.7806, 0.3757, 0.7811, 0.376, 0.8185, 0.3409, 0.8177, 0.06543, 0.7764, 0.09998, 0.777, 0.0994, 0.8129, 0.06477, 0.8123, 0.3058, 0.7801, 0.3407, 0.7806, 0.3409, 0.8177, 0.3059, 0.817, 0.03067, 0.7755, 0.06543, 0.7764, 0.06477, 0.8123, 0.0299, 0.8115, 0.2711, 0.7795, 0.3058, 0.7801, 0.3059, 0.817, 0.2711, 0.8162, 0.8554, 0.8617, 0.8661, 0.8568, 0.8777, 0.8965, 0.2367, 0.779, 0.2711, 0.7795, 0.2711, 0.8162, 0.2365, 0.8154, 0.2025, 0.7785, 0.2367, 0.779, 0.2365, 0.8154, 0.2022, 0.8147, 0.1684, 0.778, 0.2025, 0.7785, 0.2022, 0.8147, 0.168, 0.814, 0.168, 0.814, 0.2022, 0.8147, 0.2019, 0.8525, 0.1674, 0.8517, 0.1338, 0.8135, 0.168, 0.814, 0.1674, 0.8517, 0.1329, 0.8509, 0.376, 0.8185, 0.4111, 0.8192, 0.4118, 0.8584, 0.3767, 0.8575, 0.0994, 0.8129, 0.1338, 0.8135, 0.1329, 0.8509, 0.09832, 0.8503, 0.3409, 0.8177, 0.376, 0.8185, 0.3767, 0.8575, 0.3414, 0.8565, 0.06477, 0.8123, 0.0994, 0.8129, 0.09832, 0.8503, 0.06349, 0.8496, 0.3059, 0.817, 0.3409, 0.8177, 0.3414, 0.8565, 0.3062, 0.8555, 0.0299, 0.8115, 0.06477, 0.8123, 0.06349, 0.8496, 0.02844, 0.8489, 0.2711, 0.8162, 0.3059, 0.817, 0.3062, 0.8555, 0.2712, 0.8544, 0.8401, 0.8793, 0.8465, 0.8694, 0.8777, 0.8965, 0.2365, 0.8154, 0.2711, 0.8162, 0.2712, 0.8544, 0.2364, 0.8534, 0.2022, 0.8147, 0.2365, 0.8154, 0.2364, 0.8534, 0.2019, 0.8525, 0.2364, 0.8534, 0.2712, 0.8544, 0.2714, 0.895, 0.2362, 0.8937, 0.2019, 0.8525, 0.2364, 0.8534, 0.2362, 0.8937, 0.2013, 0.8926, 0.1674, 0.8517, 0.2019, 0.8525, 0.2013, 0.8926, 0.1665, 0.8915, 0.1329, 0.8509, 0.1674, 0.8517, 0.1665, 0.8915, 0.1316, 0.8906, 0.3767, 0.8575, 0.4118, 0.8584, 0.4128, 0.8998, 0.3775, 0.8987, 0.09832, 0.8503, 0.1329, 0.8509, 0.1316, 0.8906, 0.09667, 0.8899, 0.3414, 0.8565, 0.3767, 0.8575, 0.3775, 0.8987, 0.3421, 0.8975, 0.06349, 0.8496, 0.09832, 0.8503, 0.09667, 0.8899, 0.06154, 0.8891, 0.3062, 0.8555, 0.3414, 0.8565, 0.3421, 0.8975, 0.3067, 0.8962, 0.02844, 0.8489, 0.06349, 0.8496, 0.06154, 0.8891, 0.02622, 0.8883, 0.2712, 0.8544, 0.3062, 0.8555, 0.3067, 0.8962, 0.2714, 0.895, 0.8661, 0.8568, 0.8777, 0.8551, 0.8777, 0.8965, 0.02622, 0.8883, 0.06154, 0.8891, 0.0589, 0.9312, 0.02323, 0.9303, 0.2714, 0.895, 0.3067, 0.8962, 0.3071, 0.9392, 0.2715, 0.9379, 0.8465, 0.8694, 0.8554, 0.8617, 0.8777, 0.8965, 0.2362, 0.8937, 0.2714, 0.895, 0.2715, 0.9379, 0.2359, 0.9365, 0.2013, 0.8926, 0.2362, 0.8937, 0.2359, 0.9365, 0.2005, 0.9352, 0.1665, 0.8915, 0.2013, 0.8926, 0.2005, 0.9352, 0.1652, 0.934, 0.1316, 0.8906, 0.1665, 0.8915, 0.1652, 0.934, 0.1299, 0.933, 0.3775, 0.8987, 0.4128, 0.8998, 0.4141, 0.9429, 0.3785, 0.9418, 0.09667, 0.8899, 0.1316, 0.8906, 0.1299, 0.933, 0.09445, 0.932, 0.3421, 0.8975, 0.3775, 0.8987, 0.3785, 0.9418, 0.3429, 0.9406, 0.06154, 0.8891, 0.09667, 0.8899, 0.09445, 0.932, 0.0589, 0.9312, 0.3067, 0.8962, 0.3421, 0.8975, 0.3429, 0.9406, 0.3071, 0.9392, 0.06325, 0.05508, 0.09772, 0.05416, 0.09582, 0.106, 0.06093, 0.1068, 0.3045, 0.04867, 0.339, 0.04775, 0.34, 0.1002, 0.3051, 0.1011, 0.02878, 0.05599, 0.06325, 0.05508, 0.06093, 0.1068, 0.02605, 0.1076, 0.2701, 0.04958, 0.3045, 0.04867, 0.3051, 0.1011, 0.2702, 0.1019, 0.8894, 0.8568, 0.9001, 0.8617, 0.8777, 0.8965, 0.2356, 0.0505, 0.2701, 0.04958, 0.2702, 0.1019, 0.2354, 0.1027, 0.2011, 0.05141, 0.2356, 0.0505, 0.2354, 0.1027, 0.2005, 0.1035, 0.1667, 0.05233, 0.2011, 0.05141, 0.2005, 0.1035, 0.1656, 0.1043, 0.1322, 0.05325, 0.1667, 0.05233, 0.1656, 0.1043, 0.1307, 0.1051, 0.3735, 0.04683, 0.4079, 0.04592, 0.4098, 0.09861, 0.3749, 0.09943, 0.09772, 0.05416, 0.1322, 0.05325, 0.1307, 0.1051, 0.09582, 0.106, 0.339, 0.04775, 0.3735, 0.04683, 0.3749, 0.09943, 0.34, 0.1002, 0.3749, 0.09943, 0.4098, 0.09861, 0.4119, 0.1486, 0.3767, 0.1493, 0.09582, 0.106, 0.1307, 0.1051, 0.1302, 0.1544, 0.09503, 0.1551, 0.34, 0.1002, 0.3749, 0.09943, 0.3767, 0.1493, 0.3415, 0.15, 0.06093, 0.1068, 0.09582, 0.106, 0.09503, 0.1551, 0.05981, 0.1558, 0.3051, 0.1011, 0.34, 0.1002, 0.3415, 0.15, 0.3063, 0.1508, 0.02605, 0.1076, 0.06093, 0.1068, 0.05981, 0.1558, 0.0246, 0.1565, 0.2702, 0.1019, 0.3051, 0.1011, 0.3063, 0.1508, 0.2711, 0.1515, 0.9153, 0.8793, 0.9186, 0.8906, 0.8777, 0.8965, 0.2354, 0.1027, 0.2702, 0.1019, 0.2711, 0.1515, 0.2359, 0.1522, 0.2005, 0.1035, 0.2354, 0.1027, 0.2359, 0.1522, 0.2007, 0.1529, 0.1656, 0.1043, 0.2005, 0.1035, 0.2007, 0.1529, 0.1655, 0.1537, 0.1307, 0.1051, 0.1656, 0.1043, 0.1655, 0.1537, 0.1302, 0.1544, 0.1655, 0.1537, 0.2007, 0.1529, 0.2011, 0.1987, 0.1656, 0.1994, 0.1302, 0.1544, 0.1655, 0.1537, 0.1656, 0.1994, 0.1302, 0.2, 0.3767, 0.1493, 0.4119, 0.1486, 0.4137, 0.1949, 0.3783, 0.1955, 0.09503, 0.1551, 0.1302, 0.1544, 0.1302, 0.2, 0.09471, 0.2006, 0.3415, 0.15, 0.3767, 0.1493, 0.3783, 0.1955, 0.3428, 0.1962, 0.05981, 0.1558, 0.09503, 0.1551, 0.09471, 0.2006, 0.05925, 0.2013, 0.3063, 0.1508, 0.3415, 0.15, 0.3428, 0.1962, 0.3074, 0.1968, 0.0246, 0.1565, 0.05981, 0.1558, 0.05925, 0.2013, 0.0238, 0.2019, 0.2711, 0.1515, 0.3063, 0.1508, 0.3074, 0.1968, 0.2719, 0.1975, 0.9001, 0.8617, 0.909, 0.8694, 0.8777, 0.8965, 0.2359, 0.1522, 0.2711, 0.1515, 0.2719, 0.1975, 0.2365, 0.1981, 0.2007, 0.1529, 0.2359, 0.1522, 0.2365, 0.1981, 0.2011, 0.1987, 0.2011, 0.1987, 0.2365, 0.1981, 0.2368, 0.2402, 0.2012, 0.2408, 0.1656, 0.1994, 0.2011, 0.1987, 0.2012, 0.2408, 0.1656, 0.2413, 0.1302, 0.2, 0.1656, 0.1994, 0.1656, 0.2413, 0.13, 0.2419, 0.3783, 0.1955, 0.4137, 0.1949, 0.4148, 0.2374, 0.3792, 0.238, 0.09471, 0.2006, 0.1302, 0.2, 0.13, 0.2419, 0.09442, 0.2424, 0.3428, 0.1962, 0.3783, 0.1955, 0.3792, 0.238, 0.3436, 0.2385, 0.05925, 0.2013, 0.09471, 0.2006, 0.09442, 0.2424, 0.0588, 0.243, 0.3074, 0.1968, 0.3428, 0.1962, 0.3436, 0.2385, 0.308, 0.2391, 0.0238, 0.2019, 0.05925, 0.2013, 0.0588, 0.243, 0.02318, 0.2436, 0.2719, 0.1975, 0.3074, 0.1968, 0.308, 0.2391, 0.2724, 0.2397, 0.909, 0.8694, 0.9153, 0.8793, 0.8777, 0.8965, 0.2365, 0.1981, 0.2719, 0.1975, 0.2724, 0.2397, 0.2368, 0.2402, 0.2724, 0.2397, 0.308, 0.2391, 0.3083, 0.2792, 0.2726, 0.2797, 0.8368, 0.8906, 0.8401, 0.8793, 0.8777, 0.8965, 0.2368, 0.2402, 0.2724, 0.2397, 0.2726, 0.2797, 0.2369, 0.2802, 0.2012, 0.2408, 0.2368, 0.2402, 0.2369, 0.2802, 0.2013, 0.2807, 0.1656, 0.2413, 0.2012, 0.2408, 0.2013, 0.2807, 0.1656, 0.2811, 0.13, 0.2419, 0.1656, 0.2413, 0.1656, 0.2811, 0.1299, 0.2816, 0.3792, 0.238, 0.4148, 0.2374, 0.4153, 0.2777, 0.3796, 0.2782, 0.09442, 0.2424, 0.13, 0.2419, 0.1299, 0.2816, 0.09416, 0.2821, 0.3436, 0.2385, 0.3792, 0.238, 0.3796, 0.2782, 0.344, 0.2787, 0.0588, 0.243, 0.09442, 0.2424, 0.09416, 0.2821, 0.05844, 0.2826, 0.308, 0.2391, 0.3436, 0.2385, 0.344, 0.2787, 0.3083, 0.2792, 0.02318, 0.2436, 0.0588, 0.243, 0.05844, 0.2826, 0.02274, 0.2831, 0.05844, 0.2826, 0.09416, 0.2821, 0.09396, 0.321, 0.0582, 0.3214, 0.3083, 0.2792, 0.344, 0.2787, 0.3439, 0.3181, 0.3083, 0.3185, 0.02274, 0.2831, 0.05844, 0.2826, 0.0582, 0.3214, 0.02249, 0.3217, 0.2726, 0.2797, 0.3083, 0.2792, 0.3083, 0.3185, 0.2726, 0.3189, 0.9153, 0.9136, 0.909, 0.9235, 0.8777, 0.8965, 0.2369, 0.2802, 0.2726, 0.2797, 0.2726, 0.3189, 0.2369, 0.3193, 0.2013, 0.2807, 0.2369, 0.2802, 0.2369, 0.3193, 0.2012, 0.3197, 0.1656, 0.2811, 0.2013, 0.2807, 0.2012, 0.3197, 0.1654, 0.3201, 0.1299, 0.2816, 0.1656, 0.2811, 0.1654, 0.3201, 0.1297, 0.3205, 0.3796, 0.2782, 0.4153, 0.2777, 0.4152, 0.3173, 0.3796, 0.3177, 0.09416, 0.2821, 0.1299, 0.2816, 0.1297, 0.3205, 0.09396, 0.321, 0.344, 0.2787, 0.3796, 0.2782, 0.3796, 0.3177, 0.3439, 0.3181, 0.09396, 0.321, 0.1297, 0.3205, 0.1296, 0.3598, 0.09385, 0.3601, 0.3439, 0.3181, 0.3796, 0.3177, 0.3792, 0.3577, 0.3436, 0.358, 0.0582, 0.3214, 0.09396, 0.321, 0.09385, 0.3601, 0.05811, 0.3604, 0.3083, 0.3185, 0.3439, 0.3181, 0.3436, 0.358, 0.308, 0.3583, 0.02249, 0.3217, 0.0582, 0.3214, 0.05811, 0.3604, 0.02244, 0.3606, 0.2726, 0.3189, 0.3083, 0.3185, 0.308, 0.3583, 0.2723, 0.3586, 0.8368, 0.9024, 0.8368, 0.8906, 0.8777, 0.8965, 0.2369, 0.3193, 0.2726, 0.3189, 0.2723, 0.3586, 0.2367, 0.3589, 0.2012, 0.3197, 0.2369, 0.3193, 0.2367, 0.3589, 0.201, 0.3592, 0.1654, 0.3201, 0.2012, 0.3197, 0.201, 0.3592, 0.1653, 0.3595, 0.1297, 0.3205, 0.1654, 0.3201, 0.1653, 0.3595, 0.1296, 0.3598, 0.3796, 0.3177, 0.4152, 0.3173, 0.4148, 0.3574, 0.3792, 0.3577, 0.1296, 0.3598, 0.1653, 0.3595, 0.1652, 0.4, 0.1295, 0.4003, 0.3792, 0.3577, 0.4148, 0.3574, 0.4142, 0.3986, 0.3787, 0.3988, 0.09385, 0.3601, 0.1296, 0.3598, 0.1295, 0.4003, 0.09385, 0.4005, 0.3436, 0.358, 0.3792, 0.3577, 0.3787, 0.3988, 0.3431, 0.399, 0.05811, 0.3604, 0.09385, 0.3601, 0.09385, 0.4005, 0.05817, 0.4007, 0.308, 0.3583, 0.3436, 0.358, 0.3431, 0.399, 0.3076, 0.3992, 0.02244, 0.3606, 0.05811, 0.3604, 0.05817, 0.4007, 0.02257, 0.4007, 0.2723, 0.3586, 0.308, 0.3583, 0.3076, 0.3992, 0.272, 0.3994, 0.9186, 0.9024, 0.9153, 0.9136, 0.8777, 0.8965, 0.2367, 0.3589, 0.2723, 0.3586, 0.272, 0.3994, 0.2364, 0.3996, 0.201, 0.3592, 0.2367, 0.3589, 0.2364, 0.3996, 0.2008, 0.3998, 0.1653, 0.3595, 0.201, 0.3592, 0.2008, 0.3998, 0.1652, 0.4, 0.2008, 0.3998, 0.2364, 0.3996, 0.2364, 0.4409, 0.2009, 0.441, 0.1652, 0.4, 0.2008, 0.3998, 0.2009, 0.441, 0.1654, 0.4412, 0.1295, 0.4003, 0.1652, 0.4, 0.1654, 0.4412, 0.1298, 0.4413, 0.3787, 0.3988, 0.4142, 0.3986, 0.4137, 0.4404, 0.3783, 0.4405, 0.09385, 0.4005, 0.1295, 0.4003, 0.1298, 0.4413, 0.09425, 0.4414, 0.3431, 0.399, 0.3787, 0.3988, 0.3783, 0.4405, 0.3429, 0.4406, 0.05817, 0.4007, 0.09385, 0.4005, 0.09425, 0.4414, 0.05865, 0.4415, 0.3076, 0.3992, 0.3431, 0.399, 0.3429, 0.4406, 0.3074, 0.4407, 0.02257, 0.4007, 0.05817, 0.4007, 0.05865, 0.4415, 0.02314, 0.4414, 0.272, 0.3994, 0.3076, 0.3992, 0.3074, 0.4407, 0.2719, 0.4408, 0.9001, 0.9313, 0.8894, 0.9361, 0.8777, 0.8965, 0.2364, 0.3996, 0.272, 0.3994, 0.2719, 0.4408, 0.2364, 0.4409, 0.8777, 0.9378, 0.8661, 0.9361, 0.8777, 0.8965, 0.2364, 0.4409, 0.2719, 0.4408, 0.2721, 0.4824, 0.2368, 0.4825, 0.2009, 0.441, 0.2364, 0.4409, 0.2368, 0.4825, 0.2014, 0.4825, 0.1654, 0.4412, 0.2009, 0.441, 0.2014, 0.4825, 0.166, 0.4826, 0.1298, 0.4413, 0.1654, 0.4412, 0.166, 0.4826, 0.1305, 0.4826, 0.3783, 0.4405, 0.4137, 0.4404, 0.4134, 0.4823, 0.3781, 0.4823, 0.09425, 0.4414, 0.1298, 0.4413, 0.1305, 0.4826, 0.09504, 0.4827, 0.3429, 0.4406, 0.3783, 0.4405, 0.3781, 0.4823, 0.3428, 0.4824, 0.05865, 0.4415, 0.09425, 0.4414, 0.09504, 0.4827, 0.05956, 0.4827, 0.3074, 0.4407, 0.3429, 0.4406, 0.3428, 0.4824, 0.3075, 0.4824, 0.02314, 0.4414, 0.05865, 0.4415, 0.05956, 0.4827, 0.02417, 0.4825, 0.2719, 0.4408, 0.3074, 0.4407, 0.3075, 0.4824, 0.2721, 0.4824, 0.3075, 0.4824, 0.3428, 0.4824, 0.3427, 0.5227, 0.3075, 0.5227, 0.02417, 0.4825, 0.05956, 0.4827, 0.06054, 0.5226, 0.02529, 0.5222, 0.2721, 0.4824, 0.3075, 0.4824, 0.3075, 0.5227, 0.2723, 0.5227, 0.909, 0.9235, 0.9001, 0.9313, 0.8777, 0.8965, 0.2368, 0.4825, 0.2721, 0.4824, 0.2723, 0.5227, 0.2371, 0.5227, 0.2014, 0.4825, 0.2368, 0.4825, 0.2371, 0.5227, 0.2018, 0.5227, 0.166, 0.4826, 0.2014, 0.4825, 0.2018, 0.5227, 0.1665, 0.5227, 0.1305, 0.4826, 0.166, 0.4826, 0.1665, 0.5227, 0.1312, 0.5226, 0.3781, 0.4823, 0.4134, 0.4823, 0.413, 0.5228, 0.3778, 0.5228, 0.09504, 0.4827, 0.1305, 0.4826, 0.1312, 0.5226, 0.0959, 0.5226, 0.3428, 0.4824, 0.3781, 0.4823, 0.3778, 0.5228, 0.3427, 0.5227, 0.05956, 0.4827, 0.09504, 0.4827, 0.0959, 0.5226, 0.06054, 0.5226, 0.0959, 0.5226, 0.1312, 0.5226, 0.132, 0.5616, 0.0968, 0.5614, 0.3427, 0.5227, 0.3778, 0.5228, 0.3775, 0.5618, 0.3425, 0.5617, 0.06054, 0.5226, 0.0959, 0.5226, 0.0968, 0.5614, 0.06156, 0.5612, 0.3075, 0.5227, 0.3427, 0.5227, 0.3425, 0.5617, 0.3075, 0.5616, 0.02529, 0.5222, 0.06054, 0.5226, 0.06156, 0.5612, 0.02641, 0.5607, 0.2723, 0.5227, 0.3075, 0.5227, 0.3075, 0.5616, 0.2724, 0.5617, 0.8554, 0.9313, 0.8465, 0.9235, 0.8777, 0.8965, 0.2371, 0.5227, 0.2723, 0.5227, 0.2724, 0.5617, 0.2373, 0.5617, 0.2018, 0.5227, 0.2371, 0.5227, 0.2373, 0.5617, 0.2022, 0.5617, 0.1665, 0.5227, 0.2018, 0.5227, 0.2022, 0.5617, 0.1671, 0.5617, 0.1312, 0.5226, 0.1665, 0.5227, 0.1671, 0.5617, 0.132, 0.5616, 0.3778, 0.5228, 0.413, 0.5228, 0.4125, 0.5619, 0.3775, 0.5618, 0.132, 0.5616, 0.1671, 0.5617, 0.1676, 0.5997, 0.1327, 0.5995, 0.3775, 0.5618, 0.4125, 0.5619, 0.412, 0.5998, 0.3771, 0.5997, 0.0968, 0.5614, 0.132, 0.5616, 0.1327, 0.5995, 0.09774, 0.5992, 0.3425, 0.5617, 0.3775, 0.5618, 0.3771, 0.5997, 0.3423, 0.5995, 0.06156, 0.5612, 0.0968, 0.5614, 0.09774, 0.5992, 0.06265, 0.5988, 0.3075, 0.5616, 0.3425, 0.5617, 0.3423, 0.5995, 0.3073, 0.5996, 0.02641, 0.5607, 0.06156, 0.5612, 0.06265, 0.5988, 0.02758, 0.5981, 0.2724, 0.5617, 0.3075, 0.5616, 0.3073, 0.5996, 0.2723, 0.5996, 0.9186, 0.8906, 0.9186, 0.9024, 0.8777, 0.8965, 0.2373, 0.5617, 0.2724, 0.5617, 0.2723, 0.5996, 0.2373, 0.5997, 0.2022, 0.5617, 0.2373, 0.5617, 0.2373, 0.5997, 0.2024, 0.5998, 0.1671, 0.5617, 0.2022, 0.5617, 0.2024, 0.5998, 0.1676, 0.5997, 0.1676, 0.5997, 0.2024, 0.5998, 0.2026, 0.6367, 0.168, 0.6366, 0.1327, 0.5995, 0.1676, 0.5997, 0.168, 0.6366, 0.1334, 0.6363, 0.3771, 0.5997, 0.412, 0.5998, 0.4115, 0.6367, 0.3768, 0.6366, 0.09774, 0.5992, 0.1327, 0.5995, 0.1334, 0.6363, 0.09862, 0.6359, 0.3423, 0.5995, 0.3771, 0.5997, 0.3768, 0.6366, 0.3419, 0.6365, 0.06265, 0.5988, 0.09774, 0.5992, 0.09862, 0.6359, 0.06371, 0.6354, 0.3073, 0.5996, 0.3423, 0.5995, 0.3419, 0.6365, 0.3069, 0.6366, 0.02758, 0.5981, 0.06265, 0.5988, 0.06371, 0.6354, 0.02874, 0.6345, 0.2723, 0.5996, 0.3073, 0.5996, 0.3069, 0.6366, 0.272, 0.6366, 0.8465, 0.9235, 0.8401, 0.9136, 0.8777, 0.8965, 0.2373, 0.5997, 0.2723, 0.5996, 0.272, 0.6366, 0.2373, 0.6367, 0.2024, 0.5998, 0.2373, 0.5997, 0.2373, 0.6367, 0.2026, 0.6367, 0.2373, 0.6367, 0.272, 0.6366, 0.2717, 0.6728, 0.2371, 0.6728, 0.2026, 0.6367, 0.2373, 0.6367, 0.2371, 0.6728, 0.2027, 0.6727, 0.168, 0.6366, 0.2026, 0.6367, 0.2027, 0.6727, 0.1683, 0.6725, 0.1334, 0.6363, 0.168, 0.6366, 0.1683, 0.6725, 0.1339, 0.6722, 0.3768, 0.6366, 0.4115, 0.6367, 0.4111, 0.6731, 0.3763, 0.6729, 0.09862, 0.6359, 0.1334, 0.6363, 0.1339, 0.6722, 0.09936, 0.6718, 0.3419, 0.6365, 0.3768, 0.6366, 0.3763, 0.6729, 0.3414, 0.6728, 0.06371, 0.6354, 0.09862, 0.6359, 0.09936, 0.6718, 0.06461, 0.6712, 0.3069, 0.6366, 0.3419, 0.6365, 0.3414, 0.6728, 0.3065, 0.6728, 0.02874, 0.6345, 0.06371, 0.6354, 0.06461, 0.6712, 0.02975, 0.6702, 0.272, 0.6366, 0.3069, 0.6366, 0.3065, 0.6728, 0.2717, 0.6728, 0.8661, 0.9361, 0.8554, 0.9313, 0.8777, 0.8965, 0.02975, 0.6702, 0.06461, 0.6712, 0.06527, 0.7063, 0.03049, 0.7053, 0.2717, 0.6728, 0.3065, 0.6728, 0.3062, 0.7085, 0.2715, 0.7084, 0.8401, 0.9136, 0.8368, 0.9024, 0.8777, 0.8965, 0.2371, 0.6728, 0.2717, 0.6728, 0.2715, 0.7084, 0.237, 0.7083, 0.2027, 0.6727, 0.2371, 0.6728, 0.237, 0.7083, 0.2027, 0.7081, 0.1683, 0.6725, 0.2027, 0.6727, 0.2027, 0.7081, 0.1685, 0.7078, 0.1339, 0.6722, 0.1683, 0.6725, 0.1685, 0.7078, 0.1343, 0.7074, 0.09936, 0.6718, 0.1339, 0.6722, 0.1343, 0.7074, 0.09988, 0.707, 0.3414, 0.6728, 0.3763, 0.6729, 0.3759, 0.7088, 0.341, 0.7086, 0.06461, 0.6712, 0.09936, 0.6718, 0.09988, 0.707, 0.06527, 0.7063, 0.3065, 0.6728, 0.3414, 0.6728, 0.341, 0.7086, 0.3062, 0.7085, 0.341, 0.7086, 0.3759, 0.7088, 0.3757, 0.7447, 0.3408, 0.7444, 0.06527, 0.7063, 0.09988, 0.707, 0.1001, 0.7419, 0.06557, 0.7412, 0.3062, 0.7085, 0.341, 0.7086, 0.3408, 0.7444, 0.3059, 0.7441, 0.03049, 0.7053, 0.06527, 0.7063, 0.06557, 0.7412, 0.03083, 0.7403, 0.2715, 0.7084, 0.3062, 0.7085, 0.3059, 0.7441, 0.2712, 0.7438, 0.8894, 0.9361, 0.8777, 0.9378, 0.8777, 0.8965, 0.237, 0.7083, 0.2715, 0.7084, 0.2712, 0.7438, 0.2368, 0.7435, 0.2027, 0.7081, 0.237, 0.7083, 0.2368, 0.7435, 0.2026, 0.7432, 0.1685, 0.7078, 0.2027, 0.7081, 0.2026, 0.7432, 0.1685, 0.7428, 0.1343, 0.7074, 0.1685, 0.7078, 0.1685, 0.7428, 0.1344, 0.7423, 0.3759, 0.7088, 0.4107, 0.7091, 0.4106, 0.7451, 0.3757, 0.7447, 0.09988, 0.707, 0.1343, 0.7074, 0.1344, 0.7423, 0.1001, 0.7419, 0.3763, 0.6729, 0.4111, 0.6731, 0.4107, 0.7091, 0.3759, 0.7088, 0.8042, 0.8081, 0.8219, 0.8548, 0.7731, 0.8548, 0.7937, 0.8092, 0.7937, 0.8092, 0.7731, 0.8548, 0.7387, 0.8203, 0.7854, 0.8026, 0.7854, 0.8026, 0.7387, 0.8203, 0.7387, 0.7716, 0.7843, 0.7921, 0.7843, 0.7921, 0.7387, 0.7716, 0.7732, 0.7371, 0.7909, 0.7839, 0.7909, 0.7839, 0.7732, 0.7371, 0.8219, 0.7371, 0.8014, 0.7827, 0.8014, 0.7827, 0.8219, 0.7371, 0.8564, 0.7716, 0.8097, 0.7893, 0.6549, 0.9064, 0.6549, 0.9208, 0.6447, 0.931, 0.6303, 0.931, 0.62, 0.9208, 0.62, 0.9064, 0.6303, 0.8962, 0.6447, 0.8962, 0.8108, 0.7998, 0.8564, 0.8204, 0.8219, 0.8548, 0.8042, 0.8081, 0.8097, 0.7893, 0.8564, 0.7716, 0.8564, 0.8204, 0.8108, 0.7998, 0.6854, 0.8958, 0.6956, 0.8856, 0.71, 0.8856, 0.7202, 0.8958, 0.7202, 0.9103, 0.71, 0.9205, 0.6956, 0.9205, 0.6854, 0.9103, 0.7972, 0.7964, 0.796, 0.7974, 0.7954, 0.7959, 0.797, 0.796, 0.796, 0.7974, 0.7951, 0.7983, 0.7942, 0.7959, 0.7954, 0.7959, 0.7951, 0.7983, 0.8059, 0.7914, 0.8067, 0.7986, 0.7942, 0.7959, 0.8059, 0.7914, 0.8097, 0.7893, 0.8108, 0.7998, 0.8067, 0.7986, 0.797, 0.796, 0.7954, 0.7959, 0.7961, 0.7944, 0.7972, 0.7956, 0.7954, 0.7959, 0.7942, 0.7959, 0.7952, 0.7935, 0.7961, 0.7944, 0.7942, 0.7959, 0.8067, 0.7986, 0.8021, 0.8043, 0.7952, 0.7935, 0.8067, 0.7986, 0.8108, 0.7998, 0.8042, 0.8081, 0.8021, 0.8043, 0.7976, 0.7965, 0.7975, 0.7981, 0.796, 0.7974, 0.7972, 0.7964, 0.7975, 0.7981, 0.7975, 0.7993, 0.7951, 0.7983, 0.796, 0.7974, 0.7975, 0.7993, 0.8002, 0.7868, 0.8059, 0.7914, 0.7951, 0.7983, 0.8002, 0.7868, 0.8014, 0.7827, 0.8097, 0.7893, 0.8059, 0.7914, 0.7979, 0.7963, 0.799, 0.7976, 0.7975, 0.7981, 0.7976, 0.7965, 0.799, 0.7976, 0.7999, 0.7984, 0.7975, 0.7993, 0.7975, 0.7981, 0.7999, 0.7984, 0.793, 0.7877, 0.8002, 0.7868, 0.7975, 0.7993, 0.793, 0.7877, 0.7909, 0.7839, 0.8014, 0.7827, 0.8002, 0.7868, 0.798, 0.7959, 0.7997, 0.7961, 0.799, 0.7976, 0.7979, 0.7963, 0.7997, 0.7961, 0.8009, 0.796, 0.7999, 0.7984, 0.799, 0.7976, 0.8009, 0.796, 0.7884, 0.7933, 0.793, 0.7877, 0.7999, 0.7984, 0.7884, 0.7933, 0.7843, 0.7921, 0.7909, 0.7839, 0.793, 0.7877, 0.7979, 0.7956, 0.7991, 0.7945, 0.7997, 0.7961, 0.798, 0.7959, 0.7991, 0.7945, 0.8, 0.7936, 0.8009, 0.796, 0.7997, 0.7961, 0.8, 0.7936, 0.7892, 0.8006, 0.7884, 0.7933, 0.8009, 0.796, 0.7892, 0.8006, 0.7854, 0.8026, 0.7843, 0.7921, 0.7884, 0.7933, 0.7975, 0.7955, 0.7976, 0.7938, 0.7991, 0.7945, 0.7979, 0.7956, 0.7976, 0.7938, 0.7976, 0.7926, 0.8, 0.7936, 0.7991, 0.7945, 0.7976, 0.7926, 0.7949, 0.8051, 0.7892, 0.8006, 0.8, 0.7936, 0.7949, 0.8051, 0.7937, 0.8092, 0.7854, 0.8026, 0.7892, 0.8006, 0.7972, 0.7956, 0.7961, 0.7944, 0.7976, 0.7938, 0.7975, 0.7955, 0.7961, 0.7944, 0.7952, 0.7935, 0.7976, 0.7926, 0.7976, 0.7938, 0.7952, 0.7935, 0.8021, 0.8043, 0.7949, 0.8051, 0.7976, 0.7926, 0.8021, 0.8043, 0.8042, 0.8081, 0.7937, 0.8092, 0.7949, 0.8051, 0.6629, 0.8094, 0.6638, 0.8106, 0.6635, 0.8112, 0.662, 0.8109, 0.662, 0.8109, 0.6635, 0.8112, 0.6637, 0.8118, 0.6624, 0.8126, 0.6624, 0.8126, 0.6637, 0.8118, 0.6642, 0.812, 0.6639, 0.8135, 0.6639, 0.8135, 0.6642, 0.812, 0.6648, 0.8118, 0.6657, 0.8131, 0.6657, 0.8131, 0.6648, 0.8118, 0.6651, 0.8112, 0.6666, 0.8115, 0.6666, 0.8115, 0.6651, 0.8112, 0.6649, 0.8106, 0.6662, 0.8098, 0.6404, 0.9003, 0.6404, 0.9211, 0.6257, 0.9358, 0.6049, 0.9358, 0.5902, 0.9211, 0.5902, 0.9003, 0.6049, 0.8856, 0.6257, 0.8856, 0.6646, 0.8089, 0.6644, 0.8104, 0.6638, 0.8106, 0.6629, 0.8094, 0.6662, 0.8098, 0.6649, 0.8106, 0.6644, 0.8104, 0.6646, 0.8089, 0.8567, 0.8065, 0.8714, 0.7918, 0.8922, 0.7918, 0.9069, 0.8065, 0.9069, 0.8273, 0.8922, 0.842, 0.8714, 0.842, 0.8567, 0.8273, 0.5902, 0.8419, 0.6401, 0.8236, 0.656, 0.8371, 0.6336, 0.8853, 0.6401, 0.8236, 0.6472, 0.82, 0.6584, 0.8295, 0.656, 0.8371, 0.6472, 0.82, 0.6671, 0.8091, 0.6647, 0.8078, 0.6584, 0.8295, 0.6671, 0.8091, 0.6662, 0.8098, 0.6646, 0.8089, 0.6647, 0.8078, 0.6336, 0.8853, 0.656, 0.8371, 0.6767, 0.8354, 0.695, 0.8853, 0.656, 0.8371, 0.6584, 0.8295, 0.6731, 0.8283, 0.6767, 0.8354, 0.6584, 0.8295, 0.6647, 0.8078, 0.6622, 0.8085, 0.6731, 0.8283, 0.6647, 0.8078, 0.6646, 0.8089, 0.6629, 0.8094, 0.6622, 0.8085, 0.5902, 0.7805, 0.6384, 0.8029, 0.6401, 0.8236, 0.5902, 0.8419, 0.6384, 0.8029, 0.646, 0.8053, 0.6472, 0.82, 0.6401, 0.8236, 0.646, 0.8053, 0.6677, 0.8117, 0.6671, 0.8091, 0.6472, 0.82, 0.6677, 0.8117, 0.6666, 0.8115, 0.6662, 0.8098, 0.6671, 0.8091, 0.6336, 0.7371, 0.6519, 0.7871, 0.6384, 0.8029, 0.5902, 0.7805, 0.6519, 0.7871, 0.6555, 0.7941, 0.646, 0.8053, 0.6384, 0.8029, 0.6555, 0.7941, 0.6664, 0.814, 0.6677, 0.8117, 0.646, 0.8053, 0.6664, 0.814, 0.6657, 0.8131, 0.6666, 0.8115, 0.6677, 0.8117, 0.695, 0.7371, 0.6726, 0.7854, 0.6519, 0.7871, 0.6336, 0.7371, 0.6726, 0.7854, 0.6702, 0.7929, 0.6555, 0.7941, 0.6519, 0.7871, 0.6702, 0.7929, 0.6638, 0.8147, 0.6664, 0.814, 0.6555, 0.7941, 0.6638, 0.8147, 0.6639, 0.8135, 0.6657, 0.8131, 0.6664, 0.814, 0.7384, 0.7805, 0.6885, 0.7988, 0.6726, 0.7854, 0.695, 0.7371, 0.6885, 0.7988, 0.6814, 0.8025, 0.6702, 0.7929, 0.6726, 0.7854, 0.6814, 0.8025, 0.6615, 0.8133, 0.6638, 0.8147, 0.6702, 0.7929, 0.6615, 0.8133, 0.6624, 0.8126, 0.6639, 0.8135, 0.6638, 0.8147, 0.7384, 0.8419, 0.6902, 0.8195, 0.6885, 0.7988, 0.7384, 0.7805, 0.6902, 0.8195, 0.6826, 0.8171, 0.6814, 0.8025, 0.6885, 0.7988, 0.6826, 0.8171, 0.6609, 0.8108, 0.6615, 0.8133, 0.6814, 0.8025, 0.6609, 0.8108, 0.662, 0.8109, 0.6624, 0.8126, 0.6615, 0.8133, 0.695, 0.8853, 0.6767, 0.8354, 0.6902, 0.8195, 0.7384, 0.8419, 0.6767, 0.8354, 0.6731, 0.8283, 0.6826, 0.8171, 0.6902, 0.8195, 0.6731, 0.8283, 0.6622, 0.8085, 0.6609, 0.8108, 0.6826, 0.8171, 0.6622, 0.8085, 0.6629, 0.8094, 0.662, 0.8109, 0.6609, 0.8108, 0.7007, 0.8236, 0.7025, 0.8101, 0.708, 0.8081, 0.7052, 0.8274, 0.6793, 0.8067, 0.6774, 0.8203, 0.6719, 0.8223, 0.6748, 0.803, 0.6881, 0.8287, 0.7007, 0.8236, 0.7052, 0.8274, 0.6871, 0.8345, 0.7025, 0.8101, 0.6917, 0.8017, 0.6927, 0.7959, 0.708, 0.8081, 0.6774, 0.8203, 0.6881, 0.8287, 0.6871, 0.8345, 0.6719, 0.8223, 0.6917, 0.8017, 0.6793, 0.8067, 0.6748, 0.803, 0.6927, 0.7959, 0.708, 0.8081, 0.6927, 0.7959, 0.6899, 0.7346, 0.7598, 0.7749, 0.6871, 0.8345, 0.7052, 0.8274, 0.7598, 0.8556, 0.6899, 0.8959, 0.6719, 0.8223, 0.6871, 0.8345, 0.6899, 0.8959, 0.62, 0.8554, 0.6927, 0.7959, 0.6748, 0.803, 0.6202, 0.7747, 0.6899, 0.7346, 0.7052, 0.8274, 0.708, 0.8081, 0.7598, 0.7749, 0.7598, 0.8556, 0.6748, 0.803, 0.6719, 0.8223, 0.62, 0.8554, 0.6202, 0.7747])
me_sphere.use_remesh_preserve_volume = False
me_sphere.use_remesh_preserve_attributes = False
me_sphere.use_mirror_vertex_groups = False
me_sphere.use_paint_bone_selection = False
me_sphere.use_paint_mask = True
me_sphere.update()
arm_armature = bpy.data.armatures.new('Armature')  # bones are not reproduced

# ---- objects
ob_armature = bpy.data.objects.new('Armature', arm_armature)
ob_iris = bpy.data.objects.new('Iris', me_sphere_001)
ob_body = bpy.data.objects.new('Body', me_sphere)

# ---- transforms, parenting, visibility, modifiers, constraints
ob_armature.location = (2.484e-08, -9.934e-09, -0.01214)
ob_armature.scale = (0.2939, 0.2939, 0.2939)
ob_armature.lineart.crease_threshold = 0.0
ob_iris.parent = ob_armature
ob_iris.matrix_parent_inverse = Matrix(((1.0, 0.0, 0.0, -2.484e-08), (0.0, 1.0, 0.0, 9.934e-09), (0.0, 0.0, 1.0, 3.812), (0.0, 0.0, 0.0, 1.0)))
ob_iris.location = (0.0, 0.0, 0.0)
ob_iris.lineart.crease_threshold = 0.0
_vg = ob_iris.vertex_groups.new(name='Base')
_vg = ob_iris.vertex_groups.new(name='Body')
_vg = ob_iris.vertex_groups.new(name='Head')
_vg.add([0, 1, 2, 3, 4, 5, 6, 7, 8, 9, 10, 11, 12, 13, 14, 15, 16, 17, 18, 19, 20, 21, 22, 23, 24, 25, 26, 27, 28, 29, 30, 31, 32, 33, 34, 35, 36, 37, 38, 39, 40, 41, 42, 43, 44], 1.0, 'REPLACE')
_m = ob_iris.modifiers.new('EdgeSplit', 'EDGE_SPLIT')
_m.split_angle = 3.142
_m = ob_iris.modifiers.new('Armature', 'ARMATURE')
_m.object = ob_armature
ob_body.parent = ob_armature
ob_body.matrix_parent_inverse = Matrix(((1.0, 0.0, 0.0, -2.484e-08), (0.0, 1.0, 0.0, 9.934e-09), (0.0, 0.0, 1.0, 3.812), (0.0, 0.0, 0.0, 1.0)))
ob_body.location = (0.0, 0.0, 0.0)
ob_body.lineart.crease_threshold = 0.0
_vg = ob_body.vertex_groups.new(name='Base')
for _i, _w in zip([0, 1, 2, 3, 4, 5, 6, 7, 8, 9, 10, 11, 12, 13, 14, 15, 16, 17, 18, 19, 20, 21, 22, 23, 24, 25, 26, 27, 28, 29, 30, 31, 32, 33, 34, 35, 38, 40, 42, 44, 313, 314, 315, 316, 317, 318, 319, 320, 322, 333, 334, 335, 336, 337, 338, 339, 340, 341, 342, 343, 344, 345, 346, 347, 348, 349, 350, 359, 361, 362, 363, 364, 365, 366, 367, 368, 369, 370, 371, 372, 373, 374, 375, 376, 377, 378, 379, 380, 381, 382, 383, 384, 385, 386, 387, 388, 389, 390, 391, 392, 393, 394, 395, 396, 397, 398, 399, 400, 401, 402, 403, 404, 405, 406, 407, 408, 409, 410, 411, 412, 413, 414, 415, 416, 417, 418, 419, 420], [1.0, 1.0, 1.0, 1.0, 1.0, 1.0, 1.0, 1.0, 1.0, 1.0, 1.0, 1.0, 2.965e-07, 0.0, 2.964e-16, 0.0, 5.6e-16, 0.0, 2.943e-19, 0.0, 1.021e-27, 0.0, 3.562e-11, 0.0, 3.818e-09, 0.0, 1.872e-11, 0.0, 8.163e-19, 0.0, 8.04e-26, 0.0, 1.019e-28, 0.0, 2.458e-29, 0.0, 0.0, 0.0, 0.0, 0.0, 0.0, 0.0, 0.0, 0.0, 0.0, 0.0, 0.0, 0.0, 0.0, 0.0, 0.0, 0.0, 0.0, 0.0, 0.0, 0.0, 0.0, 0.0, 0.0, 0.0, 0.0, 0.0, 0.0, 0.0, 0.0, 0.0, 0.0, 0.0, 1.0, 1.0, 1.0, 0.9982, 1.0, 0.9996, 1.0, 1.0, 1.0, 1.0, 1.0, 1.0, 1.0, 1.0, 1.0, 1.0, 1.0, 1.0, 1.0, 1.0, 1.0, 1.0, 1.0, 1.0, 1.0, 1.0, 1.0, 1.0, 1.0, 1.0, 1.0, 1.0, 1.0, 1.0, 1.0, 1.0, 1.0, 1.0, 1.0, 1.0, 1.0, 1.0, 1.0, 1.0, 1.0, 1.0, 1.0, 1.0, 1.0, 1.0, 1.0, 1.0, 1.0, 1.0, 1.0, 1.0, 1.0, 1.0, 1.0, 0.9997]): _vg.add([_i], _w, 'REPLACE')
_vg = ob_body.vertex_groups.new(name='Body')
for _i, _w in zip([12, 13, 14, 15, 16, 17, 18, 19, 20, 21, 22, 23, 24, 25, 26, 27, 28, 29, 30, 31, 32, 33, 34, 35, 313, 314, 315, 316, 317, 318, 319, 320, 321, 322, 323, 324, 325, 326, 327, 328, 329, 330, 331, 332, 333, 334, 335, 336, 337, 338, 339, 340, 341, 342, 343, 344, 345, 346, 347, 348, 349, 350, 351, 352, 353, 354, 355, 356, 357, 358, 359, 360], [0.9996, 1.0, 0.9828, 1.0, 1.0, 1.0, 1.0, 1.0, 1.0, 1.0, 1.0, 1.0, 1.0, 1.0, 1.0, 1.0, 1.0, 1.0, 1.0, 1.0, 1.0, 1.0, 1.0, 1.0, 1.0, 1.0, 1.0, 1.0, 1.0, 1.0, 1.0, 1.0, 1.0, 1.0, 1.0, 1.0, 1.0, 1.0, 1.0, 1.0, 1.0, 1.0, 1.0, 1.0, 1.0, 1.0, 1.0, 1.0, 1.0, 1.0, 1.0, 1.0, 1.0, 1.0, 1.0, 1.0, 1.0, 1.0, 1.0, 1.0, 1.0, 1.0, 1.0, 1.0, 1.0, 1.0, 1.0, 1.0, 1.0, 1.0, 1.0, 1.0]): _vg.add([_i], _w, 'REPLACE')
_vg = ob_body.vertex_groups.new(name='Head')
for _i, _w in zip([36, 37, 38, 39, 40, 41, 42, 43, 44, 45, 46, 47, 48, 49, 50, 51, 52, 53, 54, 55, 56, 57, 58, 59, 60, 61, 62, 63, 64, 65, 66, 67, 68, 69, 70, 71, 72, 73, 74, 75, 76, 77, 78, 79, 80, 81, 82, 83, 84, 85, 86, 87, 88, 89, 90, 91, 92, 93, 94, 95, 96, 97, 98, 99, 100, 101, 102, 103, 104, 105, 106, 107, 108, 109, 110, 111, 112, 113, 114, 115, 116, 117, 118, 119, 120, 121, 122, 123, 124, 125, 126, 127, 128, 129, 130, 131, 132, 133, 134, 135, 136, 137, 138, 139, 140, 141, 142, 143, 144, 145, 146, 147, 148, 149, 150, 151, 152, 153, 154, 155, 156, 157, 158, 159, 160, 161, 162, 163, 164, 165, 166, 167, 168, 169, 170, 171, 172, 173, 174, 175, 176, 177, 178, 179, 180, 181, 182, 183, 184, 185, 186, 187, 188, 189, 190, 191, 192, 193, 194, 195, 196, 197, 198, 199, 200, 201, 202, 203, 204, 205, 206, 207, 208, 209, 210, 211, 212, 213, 214, 215, 216, 217, 218, 219, 220, 221, 222, 223, 224, 225, 226, 227, 228, 229, 230, 231, 232, 233, 234, 235, 236, 237, 238, 239, 240, 241, 242, 243, 244, 245, 246, 247, 248, 249, 250, 251, 252, 253, 254, 255, 256, 257, 258, 259, 260, 261, 262, 263, 264, 265, 266, 267, 268, 269, 270, 271, 272, 273, 274, 275, 276, 277, 278, 279, 280, 281, 282, 283, 284, 285, 286, 287, 288, 289, 290, 291, 292, 293, 294, 295, 296, 297, 298, 299, 300, 301, 302, 303, 304, 305, 306, 307, 308, 309, 310, 311, 312], [1.0, 1.0, 1.0, 1.0, 1.0, 1.0, 1.0, 1.0, 1.0, 1.0, 1.0, 1.0, 1.0, 1.0, 1.0, 1.0, 1.0, 1.0, 1.0, 0.9999, 0.9998, 1.0, 1.0, 1.0, 1.0, 1.0, 1.0, 1.0, 1.0, 1.0, 1.0, 1.0, 1.0, 1.0, 1.0, 1.0, 1.0, 1.0, 1.0, 1.0, 1.0, 1.0, 1.0, 1.0, 1.0, 1.0, 1.0, 1.0, 1.0, 1.0, 1.0, 1.0, 1.0, 1.0, 1.0, 1.0, 1.0, 1.0, 1.0, 1.0, 1.0, 1.0, 1.0, 1.0, 1.0, 1.0, 1.0, 1.0, 1.0, 1.0, 1.0, 1.0, 1.0, 1.0, 1.0, 1.0, 1.0, 1.0, 1.0, 1.0, 1.0, 1.0, 1.0, 1.0, 1.0, 1.0, 1.0, 1.0, 1.0, 1.0, 1.0, 1.0, 1.0, 1.0, 1.0, 1.0, 1.0, 1.0, 1.0, 1.0, 1.0, 1.0, 1.0, 1.0, 1.0, 1.0, 1.0, 1.0, 1.0, 1.0, 1.0, 1.0, 1.0, 1.0, 1.0, 1.0, 1.0, 1.0, 1.0, 1.0, 1.0, 1.0, 1.0, 1.0, 1.0, 1.0, 1.0, 1.0, 1.0, 1.0, 1.0, 1.0, 1.0, 1.0, 1.0, 1.0, 1.0, 1.0, 1.0, 1.0, 1.0, 1.0, 1.0, 1.0, 1.0, 1.0, 1.0, 1.0, 1.0, 1.0, 1.0, 1.0, 1.0, 1.0, 1.0, 1.0, 1.0, 1.0, 1.0, 1.0, 1.0, 1.0, 1.0, 1.0, 1.0, 1.0, 1.0, 1.0, 1.0, 1.0, 1.0, 1.0, 1.0, 1.0, 1.0, 1.0, 1.0, 1.0, 1.0, 1.0, 1.0, 1.0, 1.0, 1.0, 1.0, 1.0, 1.0, 1.0, 1.0, 1.0, 1.0, 1.0, 1.0, 1.0, 1.0, 1.0, 1.0, 1.0, 1.0, 1.0, 1.0, 1.0, 1.0, 1.0, 1.0, 1.0, 1.0, 1.0, 1.0, 1.0, 1.0, 1.0, 1.0, 1.0, 1.0, 1.0, 1.0, 1.0, 1.0, 1.0, 1.0, 1.0, 1.0, 1.0, 1.0, 1.0, 1.0, 1.0, 1.0, 1.0, 1.0, 1.0, 1.0, 1.0, 1.0, 1.0, 1.0, 1.0, 1.0, 1.0, 1.0, 1.0, 1.0, 1.0, 1.0, 1.0, 1.0, 1.0, 1.0, 1.0, 1.0, 1.0, 1.0, 1.0, 1.0, 1.0, 1.0, 1.0, 1.0, 1.0, 1.0, 0.9995, 0.9945, 0.9996, 1.0, 1.0, 1.0, 1.0, 1.0, 1.0, 0.9997, 0.9994, 0.9995, 0.9999, 1.0, 1.0, 1.0]): _vg.add([_i], _w, 'REPLACE')
_m = ob_body.modifiers.new('EdgeSplit', 'EDGE_SPLIT')
_m.split_angle = 3.142
_m = ob_body.modifiers.new('Armature', 'ARMATURE')
_m.object = ob_armature

# ---- collection membership
col_collection_1.objects.link(ob_armature)
col_collection_1.objects.link(ob_iris)
col_collection_1.objects.link(ob_body)

# ---- scene / render settings (as saved in the file)
scene.frame_start = 1; scene.frame_end = 250; scene.frame_set(1)
scene.render.engine = 'BLENDER_EEVEE_NEXT'
scene.render.resolution_percentage = 50
scene.render.dither_intensity = 0.0
scene.cycles.use_denoising = False
scene.cycles.samples = 10
scene.cycles.sampling_pattern = 'TABULATED_SOBOL'
scene.cycles.light_sampling_threshold = 0.0
scene.cycles.use_adaptive_sampling = False
scene.cycles.use_light_tree = False
scene.cycles.blur_glossy = 0.0
scene.cycles.pixel_filter_type = 'GAUSSIAN'
scene.cycles.sample_clamp_indirect = 0.0
scene.view_settings.view_transform = 'Standard'
bpy.context.view_layer.update()

# ---- added for rendering (the .blend has no active camera and no usable light): camera, sun
cam_auto = bpy.data.cameras.new('AutoCamera')
cam_auto.lens = 50.0
cam_auto.sensor_width = 36.0
cam_auto.clip_end = 1000.0
ob_auto_camera = bpy.data.objects.new('AutoCamera', cam_auto)
scene.collection.objects.link(ob_auto_camera)
ob_auto_camera.location = (1.38152, -1.69657, 1.74309)
ob_auto_camera.rotation_euler = (1.09748, -7.21219e-08, 0.694738)
scene.camera = ob_auto_camera
light_auto_sun = bpy.data.lights.new('AutoSun', 'SUN')
light_auto_sun.energy = 3.0
light_auto_sun.angle = 0.0523599
ob_auto_sun = bpy.data.objects.new('AutoSun', light_auto_sun)
scene.collection.objects.link(ob_auto_sun)
ob_auto_sun.rotation_euler = (0.872665, 0.174533, 0.523599)
bpy.context.view_layer.update()
